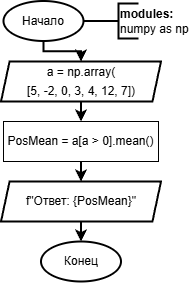

The diagram above was exported from draw.io. Its source (the exported page's mxGraphModel, read from the mxfile embedded in the PNG):
<mxGraphModel dx="1053" dy="827" grid="1" gridSize="10" guides="1" tooltips="1" connect="1" arrows="1" fold="1" page="1" pageScale="1" pageWidth="827" pageHeight="583" background="#ffffff" math="0" shadow="0">
  <root>
    <mxCell id="0" />
    <mxCell id="1" parent="0" />
    <mxCell id="7" style="edgeStyle=orthogonalEdgeStyle;html=1;exitX=0.5;exitY=1;exitDx=0;exitDy=0;exitPerimeter=0;entryX=0.5;entryY=0;entryDx=0;entryDy=0;strokeWidth=2;rounded=0;curved=0;" parent="1" source="2" target="6" edge="1">
      <mxGeometry relative="1" as="geometry" />
    </mxCell>
    <mxCell id="2" value="Начало" style="strokeWidth=2;html=1;shape=mxgraph.flowchart.start_2;whiteSpace=wrap;" parent="1" vertex="1">
      <mxGeometry x="55" y="39.5" width="80" height="40" as="geometry" />
    </mxCell>
    <mxCell id="3" value="&lt;b&gt;modules:&lt;/b&gt;&lt;div&gt;numpy as np&lt;/div&gt;" style="strokeWidth=2;html=1;shape=mxgraph.flowchart.annotation_1;align=left;pointerEvents=1;" parent="1" vertex="1">
      <mxGeometry x="170" y="42" width="20" height="35" as="geometry" />
    </mxCell>
    <mxCell id="4" style="edgeStyle=none;html=1;exitX=1;exitY=0.5;exitDx=0;exitDy=0;exitPerimeter=0;entryX=0;entryY=0.5;entryDx=0;entryDy=0;entryPerimeter=0;strokeWidth=2;rounded=0;curved=0;endArrow=none;endFill=0;" parent="1" source="2" target="3" edge="1">
      <mxGeometry relative="1" as="geometry" />
    </mxCell>
    <mxCell id="11" style="edgeStyle=none;html=1;exitX=0.5;exitY=1;exitDx=0;exitDy=0;entryX=0.5;entryY=0;entryDx=0;entryDy=0;strokeWidth=2;" parent="1" source="6" target="10" edge="1">
      <mxGeometry relative="1" as="geometry" />
    </mxCell>
    <mxCell id="6" value="&lt;div style=&quot;line-height: 19px;&quot;&gt;a = np.array(&lt;/div&gt;&lt;div style=&quot;line-height: 19px;&quot;&gt;[5, -2, 0, 3, 4, 12, 7])&lt;/div&gt;" style="shape=parallelogram;html=1;strokeWidth=2;perimeter=parallelogramPerimeter;whiteSpace=wrap;rounded=0;arcSize=12;size=0.05357142857142857;" parent="1" vertex="1">
      <mxGeometry x="52.5" y="100" width="160" height="40" as="geometry" />
    </mxCell>
    <mxCell id="13" style="edgeStyle=none;html=1;exitX=0.5;exitY=1;exitDx=0;exitDy=0;entryX=0.5;entryY=0;entryDx=0;entryDy=0;strokeWidth=2;" parent="1" source="10" target="12" edge="1">
      <mxGeometry relative="1" as="geometry" />
    </mxCell>
    <mxCell id="10" value="&lt;div style=&quot;line-height: 19px;&quot;&gt;PosMean = a[a &amp;gt; 0].mean()&lt;/div&gt;" style="whiteSpace=wrap;html=1;" parent="1" vertex="1">
      <mxGeometry x="55" y="160" width="155" height="40" as="geometry" />
    </mxCell>
    <mxCell id="12" value="&lt;div style=&quot;line-height: 19px;&quot;&gt;&lt;div style=&quot;line-height: 19px;&quot;&gt;f&quot;Ответ: {PosMean}&quot;&lt;/div&gt;&lt;/div&gt;" style="shape=parallelogram;html=1;strokeWidth=2;perimeter=parallelogramPerimeter;whiteSpace=wrap;rounded=0;arcSize=12;size=0.05357142857142857;" parent="1" vertex="1">
      <mxGeometry x="52.5" y="220" width="160" height="40" as="geometry" />
    </mxCell>
    <mxCell id="14" value="Конец" style="strokeWidth=2;html=1;shape=mxgraph.flowchart.start_2;whiteSpace=wrap;" parent="1" vertex="1">
      <mxGeometry x="92.5" y="280" width="80" height="40" as="geometry" />
    </mxCell>
    <mxCell id="15" style="edgeStyle=none;html=1;exitX=0.5;exitY=1;exitDx=0;exitDy=0;entryX=0.5;entryY=0;entryDx=0;entryDy=0;entryPerimeter=0;strokeWidth=2;" parent="1" source="12" target="14" edge="1">
      <mxGeometry relative="1" as="geometry" />
    </mxCell>
  </root>
</mxGraphModel>